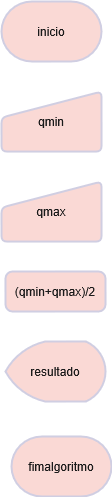

The diagram above was exported from draw.io. Its source (the exported page's mxGraphModel, read from the mxfile embedded in the PNG):
<mxGraphModel dx="1120" dy="470" grid="1" gridSize="10" guides="1" tooltips="1" connect="1" arrows="1" fold="1" page="1" pageScale="1" pageWidth="827" pageHeight="1169" math="0" shadow="0">
  <root>
    <mxCell id="0" />
    <mxCell id="1" parent="0" />
    <mxCell id="o9tB1b6OvN9WDeabRkUP-1" value="inicio" style="strokeWidth=2;html=1;shape=mxgraph.flowchart.terminator;whiteSpace=wrap;strokeColor=#D0CEE2;fontColor=#1A1A1A;fillColor=#FAD9D5;" vertex="1" parent="1">
      <mxGeometry x="360" y="120" width="100" height="60" as="geometry" />
    </mxCell>
    <mxCell id="o9tB1b6OvN9WDeabRkUP-2" value="qmin" style="html=1;strokeWidth=2;shape=manualInput;whiteSpace=wrap;rounded=1;size=26;arcSize=11;strokeColor=#D0CEE2;fontColor=#1A1A1A;fillColor=#FAD9D5;" vertex="1" parent="1">
      <mxGeometry x="360" y="210" width="100" height="60" as="geometry" />
    </mxCell>
    <mxCell id="o9tB1b6OvN9WDeabRkUP-3" value="qmax" style="html=1;strokeWidth=2;shape=manualInput;whiteSpace=wrap;rounded=1;size=26;arcSize=11;strokeColor=#D0CEE2;fontColor=#1A1A1A;fillColor=#FAD9D5;" vertex="1" parent="1">
      <mxGeometry x="360" y="300" width="100" height="60" as="geometry" />
    </mxCell>
    <mxCell id="o9tB1b6OvN9WDeabRkUP-4" value="(qmin+qmax)/2" style="rounded=1;whiteSpace=wrap;html=1;absoluteArcSize=1;arcSize=14;strokeWidth=2;strokeColor=#D0CEE2;fontColor=#1A1A1A;fillColor=#FAD9D5;" vertex="1" parent="1">
      <mxGeometry x="364" y="390" width="100" height="40" as="geometry" />
    </mxCell>
    <mxCell id="o9tB1b6OvN9WDeabRkUP-5" value="resultado" style="strokeWidth=2;html=1;shape=mxgraph.flowchart.display;whiteSpace=wrap;strokeColor=#D0CEE2;fontColor=#1A1A1A;fillColor=#FAD9D5;" vertex="1" parent="1">
      <mxGeometry x="364" y="460" width="100" height="60" as="geometry" />
    </mxCell>
    <mxCell id="o9tB1b6OvN9WDeabRkUP-6" value="fimalgoritmo" style="strokeWidth=2;html=1;shape=mxgraph.flowchart.terminator;whiteSpace=wrap;strokeColor=#D0CEE2;fontColor=#1A1A1A;fillColor=#FAD9D5;" vertex="1" parent="1">
      <mxGeometry x="370" y="555" width="100" height="60" as="geometry" />
    </mxCell>
  </root>
</mxGraphModel>